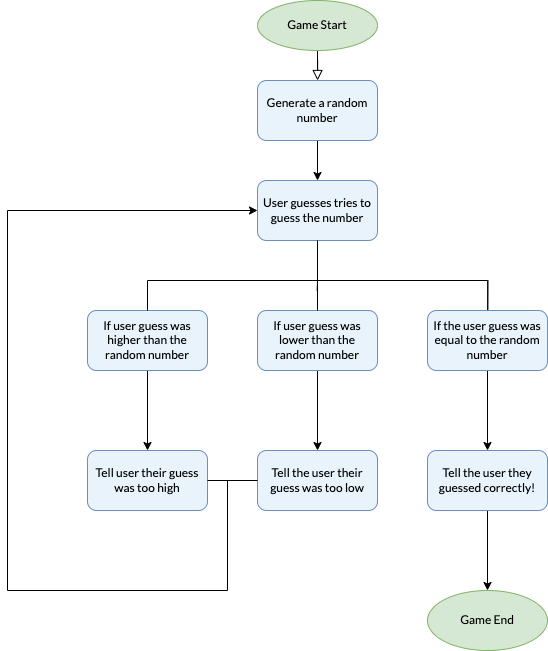

The diagram above was exported from draw.io. Its source (the exported page's mxGraphModel, read from the mxfile embedded in the PNG):
<mxGraphModel dx="1117" dy="610" grid="1" gridSize="10" guides="1" tooltips="1" connect="1" arrows="1" fold="1" page="1" pageScale="1" pageWidth="827" pageHeight="1169" math="0" shadow="0">
  <root>
    <mxCell id="WIyWlLk6GJQsqaUBKTNV-0" />
    <mxCell id="WIyWlLk6GJQsqaUBKTNV-1" parent="WIyWlLk6GJQsqaUBKTNV-0" />
    <mxCell id="WIyWlLk6GJQsqaUBKTNV-2" value="" style="rounded=0;html=1;jettySize=auto;orthogonalLoop=1;fontSize=11;endArrow=block;endFill=0;endSize=8;strokeWidth=1;shadow=0;labelBackgroundColor=none;edgeStyle=orthogonalEdgeStyle;fontFamily=Lato;fontSource=https%3A%2F%2Ffonts.googleapis.com%2Fcss%3Ffamily%3DLato;" parent="WIyWlLk6GJQsqaUBKTNV-1" target="qmcB-6Y-bDQ8Qka8QlNd-7" edge="1">
      <mxGeometry relative="1" as="geometry">
        <mxPoint x="430" y="60" as="sourcePoint" />
        <mxPoint x="430" y="190" as="targetPoint" />
      </mxGeometry>
    </mxCell>
    <mxCell id="qmcB-6Y-bDQ8Qka8QlNd-1" value="User guesses tries to guess the number" style="rounded=1;whiteSpace=wrap;html=1;fillColor=#E8F3FC;strokeColor=#6c8ebf;fontFamily=Lato;fontSource=https%3A%2F%2Ffonts.googleapis.com%2Fcss%3Ffamily%3DLato;" vertex="1" parent="WIyWlLk6GJQsqaUBKTNV-1">
      <mxGeometry x="370" y="190" width="120" height="60" as="geometry" />
    </mxCell>
    <mxCell id="qmcB-6Y-bDQ8Qka8QlNd-6" value="" style="edgeStyle=orthogonalEdgeStyle;rounded=0;orthogonalLoop=1;jettySize=auto;html=1;fontFamily=Lato;fontSource=https%3A%2F%2Ffonts.googleapis.com%2Fcss%3Ffamily%3DLato;" edge="1" parent="WIyWlLk6GJQsqaUBKTNV-1" source="qmcB-6Y-bDQ8Qka8QlNd-3" target="qmcB-6Y-bDQ8Qka8QlNd-5">
      <mxGeometry relative="1" as="geometry" />
    </mxCell>
    <mxCell id="qmcB-6Y-bDQ8Qka8QlNd-3" value="If user guess was higher than the random number" style="rounded=1;whiteSpace=wrap;html=1;fillColor=#E8F3FC;strokeColor=#6c8ebf;fontFamily=Lato;fontSource=https%3A%2F%2Ffonts.googleapis.com%2Fcss%3Ffamily%3DLato;" vertex="1" parent="WIyWlLk6GJQsqaUBKTNV-1">
      <mxGeometry x="200" y="320" width="120" height="60" as="geometry" />
    </mxCell>
    <mxCell id="qmcB-6Y-bDQ8Qka8QlNd-10" value="" style="edgeStyle=orthogonalEdgeStyle;rounded=0;orthogonalLoop=1;jettySize=auto;html=1;fontFamily=Lato;fontSource=https%3A%2F%2Ffonts.googleapis.com%2Fcss%3Ffamily%3DLato;" edge="1" parent="WIyWlLk6GJQsqaUBKTNV-1" source="qmcB-6Y-bDQ8Qka8QlNd-4" target="qmcB-6Y-bDQ8Qka8QlNd-9">
      <mxGeometry relative="1" as="geometry" />
    </mxCell>
    <mxCell id="qmcB-6Y-bDQ8Qka8QlNd-4" value="If user guess was lower than the random number" style="rounded=1;whiteSpace=wrap;html=1;fillColor=#E8F3FC;strokeColor=#6c8ebf;fontFamily=Lato;fontSource=https%3A%2F%2Ffonts.googleapis.com%2Fcss%3Ffamily%3DLato;" vertex="1" parent="WIyWlLk6GJQsqaUBKTNV-1">
      <mxGeometry x="370" y="320" width="120" height="60" as="geometry" />
    </mxCell>
    <mxCell id="qmcB-6Y-bDQ8Qka8QlNd-5" value="Tell user their guess was too high" style="whiteSpace=wrap;html=1;rounded=1;fillColor=#E8F3FC;strokeColor=#6c8ebf;fontFamily=Lato;fontSource=https%3A%2F%2Ffonts.googleapis.com%2Fcss%3Ffamily%3DLato;" vertex="1" parent="WIyWlLk6GJQsqaUBKTNV-1">
      <mxGeometry x="200" y="460" width="120" height="60" as="geometry" />
    </mxCell>
    <mxCell id="qmcB-6Y-bDQ8Qka8QlNd-8" value="" style="edgeStyle=orthogonalEdgeStyle;rounded=0;orthogonalLoop=1;jettySize=auto;html=1;fontFamily=Lato;fontSource=https%3A%2F%2Ffonts.googleapis.com%2Fcss%3Ffamily%3DLato;" edge="1" parent="WIyWlLk6GJQsqaUBKTNV-1" source="qmcB-6Y-bDQ8Qka8QlNd-7">
      <mxGeometry relative="1" as="geometry">
        <mxPoint x="430" y="190" as="targetPoint" />
      </mxGeometry>
    </mxCell>
    <mxCell id="qmcB-6Y-bDQ8Qka8QlNd-7" value="Generate a random number" style="rounded=1;whiteSpace=wrap;html=1;fillColor=#E8F3FC;strokeColor=#6c8ebf;fontFamily=Lato;fontSource=https%3A%2F%2Ffonts.googleapis.com%2Fcss%3Ffamily%3DLato;" vertex="1" parent="WIyWlLk6GJQsqaUBKTNV-1">
      <mxGeometry x="370" y="90" width="120" height="60" as="geometry" />
    </mxCell>
    <mxCell id="qmcB-6Y-bDQ8Qka8QlNd-9" value="Tell the user their guess was too low" style="whiteSpace=wrap;html=1;rounded=1;fillColor=#E8F3FC;strokeColor=#6c8ebf;fontFamily=Lato;fontSource=https%3A%2F%2Ffonts.googleapis.com%2Fcss%3Ffamily%3DLato;" vertex="1" parent="WIyWlLk6GJQsqaUBKTNV-1">
      <mxGeometry x="370" y="460" width="120" height="60" as="geometry" />
    </mxCell>
    <mxCell id="qmcB-6Y-bDQ8Qka8QlNd-15" value="" style="endArrow=none;html=1;rounded=0;entryX=0.5;entryY=1;entryDx=0;entryDy=0;fontFamily=Lato;fontSource=https%3A%2F%2Ffonts.googleapis.com%2Fcss%3Ffamily%3DLato;" edge="1" parent="WIyWlLk6GJQsqaUBKTNV-1" target="qmcB-6Y-bDQ8Qka8QlNd-1">
      <mxGeometry width="50" height="50" relative="1" as="geometry">
        <mxPoint x="430" y="290" as="sourcePoint" />
        <mxPoint x="430" y="280" as="targetPoint" />
      </mxGeometry>
    </mxCell>
    <mxCell id="qmcB-6Y-bDQ8Qka8QlNd-16" value="" style="endArrow=none;html=1;rounded=0;fontFamily=Lato;fontSource=https%3A%2F%2Ffonts.googleapis.com%2Fcss%3Ffamily%3DLato;" edge="1" parent="WIyWlLk6GJQsqaUBKTNV-1">
      <mxGeometry width="50" height="50" relative="1" as="geometry">
        <mxPoint x="260" y="290" as="sourcePoint" />
        <mxPoint x="600" y="290" as="targetPoint" />
      </mxGeometry>
    </mxCell>
    <mxCell id="qmcB-6Y-bDQ8Qka8QlNd-17" value="" style="endArrow=none;html=1;rounded=0;exitX=0.5;exitY=0;exitDx=0;exitDy=0;fontFamily=Lato;fontSource=https%3A%2F%2Ffonts.googleapis.com%2Fcss%3Ffamily%3DLato;" edge="1" parent="WIyWlLk6GJQsqaUBKTNV-1" source="qmcB-6Y-bDQ8Qka8QlNd-3">
      <mxGeometry width="50" height="50" relative="1" as="geometry">
        <mxPoint x="210" y="340" as="sourcePoint" />
        <mxPoint x="260" y="290" as="targetPoint" />
      </mxGeometry>
    </mxCell>
    <mxCell id="qmcB-6Y-bDQ8Qka8QlNd-18" value="" style="endArrow=none;html=1;rounded=0;fontFamily=Lato;fontSource=https%3A%2F%2Ffonts.googleapis.com%2Fcss%3Ffamily%3DLato;" edge="1" parent="WIyWlLk6GJQsqaUBKTNV-1">
      <mxGeometry width="50" height="50" relative="1" as="geometry">
        <mxPoint x="430" y="320" as="sourcePoint" />
        <mxPoint x="429.7" y="300" as="targetPoint" />
        <Array as="points">
          <mxPoint x="430" y="290" />
        </Array>
      </mxGeometry>
    </mxCell>
    <mxCell id="qmcB-6Y-bDQ8Qka8QlNd-19" value="" style="endArrow=none;html=1;rounded=0;fontFamily=Lato;fontSource=https%3A%2F%2Ffonts.googleapis.com%2Fcss%3Ffamily%3DLato;" edge="1" parent="WIyWlLk6GJQsqaUBKTNV-1" target="qmcB-6Y-bDQ8Qka8QlNd-20">
      <mxGeometry width="50" height="50" relative="1" as="geometry">
        <mxPoint x="600.3" y="320" as="sourcePoint" />
        <mxPoint x="600" y="300" as="targetPoint" />
        <Array as="points">
          <mxPoint x="600.3" y="290" />
        </Array>
      </mxGeometry>
    </mxCell>
    <mxCell id="qmcB-6Y-bDQ8Qka8QlNd-22" value="" style="edgeStyle=orthogonalEdgeStyle;rounded=0;orthogonalLoop=1;jettySize=auto;html=1;fontFamily=Lato;fontSource=https%3A%2F%2Ffonts.googleapis.com%2Fcss%3Ffamily%3DLato;" edge="1" parent="WIyWlLk6GJQsqaUBKTNV-1" source="qmcB-6Y-bDQ8Qka8QlNd-20" target="qmcB-6Y-bDQ8Qka8QlNd-21">
      <mxGeometry relative="1" as="geometry" />
    </mxCell>
    <mxCell id="qmcB-6Y-bDQ8Qka8QlNd-20" value="If the user guess was equal to the random number" style="rounded=1;whiteSpace=wrap;html=1;fillColor=#E8F3FC;strokeColor=#6c8ebf;fontFamily=Lato;fontSource=https%3A%2F%2Ffonts.googleapis.com%2Fcss%3Ffamily%3DLato;" vertex="1" parent="WIyWlLk6GJQsqaUBKTNV-1">
      <mxGeometry x="540.0000000000002" y="320" width="120" height="60" as="geometry" />
    </mxCell>
    <mxCell id="qmcB-6Y-bDQ8Qka8QlNd-24" value="" style="edgeStyle=orthogonalEdgeStyle;rounded=0;orthogonalLoop=1;jettySize=auto;html=1;fontFamily=Lato;fontSource=https%3A%2F%2Ffonts.googleapis.com%2Fcss%3Ffamily%3DLato;" edge="1" parent="WIyWlLk6GJQsqaUBKTNV-1" source="qmcB-6Y-bDQ8Qka8QlNd-21" target="qmcB-6Y-bDQ8Qka8QlNd-23">
      <mxGeometry relative="1" as="geometry" />
    </mxCell>
    <mxCell id="qmcB-6Y-bDQ8Qka8QlNd-21" value="Tell the user they guessed correctly!" style="whiteSpace=wrap;html=1;rounded=1;fillColor=#E8F3FC;strokeColor=#6c8ebf;fontFamily=Lato;fontSource=https%3A%2F%2Ffonts.googleapis.com%2Fcss%3Ffamily%3DLato;" vertex="1" parent="WIyWlLk6GJQsqaUBKTNV-1">
      <mxGeometry x="540.0000000000002" y="460" width="120" height="60" as="geometry" />
    </mxCell>
    <mxCell id="qmcB-6Y-bDQ8Qka8QlNd-23" value="Game End" style="ellipse;whiteSpace=wrap;html=1;rounded=1;fillColor=#d5e8d4;strokeColor=#82b366;fontFamily=Lato;fontSource=https%3A%2F%2Ffonts.googleapis.com%2Fcss%3Ffamily%3DLato;" vertex="1" parent="WIyWlLk6GJQsqaUBKTNV-1">
      <mxGeometry x="540.0000000000002" y="600" width="120" height="60" as="geometry" />
    </mxCell>
    <mxCell id="qmcB-6Y-bDQ8Qka8QlNd-25" value="Game Start" style="ellipse;whiteSpace=wrap;html=1;fillColor=#d5e8d4;strokeColor=#82b366;fontFamily=Lato;fontSource=https%3A%2F%2Ffonts.googleapis.com%2Fcss%3Ffamily%3DLato;" vertex="1" parent="WIyWlLk6GJQsqaUBKTNV-1">
      <mxGeometry x="370" y="10" width="120" height="50" as="geometry" />
    </mxCell>
    <mxCell id="qmcB-6Y-bDQ8Qka8QlNd-28" value="" style="endArrow=none;html=1;rounded=0;entryX=0;entryY=0.5;entryDx=0;entryDy=0;fontFamily=Lato;fontSource=https%3A%2F%2Ffonts.googleapis.com%2Fcss%3Ffamily%3DLato;" edge="1" parent="WIyWlLk6GJQsqaUBKTNV-1" target="qmcB-6Y-bDQ8Qka8QlNd-9">
      <mxGeometry width="50" height="50" relative="1" as="geometry">
        <mxPoint x="320" y="490" as="sourcePoint" />
        <mxPoint x="370" y="440" as="targetPoint" />
      </mxGeometry>
    </mxCell>
    <mxCell id="qmcB-6Y-bDQ8Qka8QlNd-29" value="" style="endArrow=none;html=1;rounded=0;fontFamily=Lato;fontSource=https%3A%2F%2Ffonts.googleapis.com%2Fcss%3Ffamily%3DLato;" edge="1" parent="WIyWlLk6GJQsqaUBKTNV-1">
      <mxGeometry width="50" height="50" relative="1" as="geometry">
        <mxPoint x="340" y="600" as="sourcePoint" />
        <mxPoint x="340" y="490" as="targetPoint" />
      </mxGeometry>
    </mxCell>
    <mxCell id="qmcB-6Y-bDQ8Qka8QlNd-30" value="" style="endArrow=none;html=1;rounded=0;fontFamily=Lato;fontSource=https%3A%2F%2Ffonts.googleapis.com%2Fcss%3Ffamily%3DLato;" edge="1" parent="WIyWlLk6GJQsqaUBKTNV-1">
      <mxGeometry width="50" height="50" relative="1" as="geometry">
        <mxPoint x="120" y="600" as="sourcePoint" />
        <mxPoint x="340" y="600" as="targetPoint" />
      </mxGeometry>
    </mxCell>
    <mxCell id="qmcB-6Y-bDQ8Qka8QlNd-31" value="" style="endArrow=none;html=1;rounded=0;fontFamily=Lato;fontSource=https%3A%2F%2Ffonts.googleapis.com%2Fcss%3Ffamily%3DLato;" edge="1" parent="WIyWlLk6GJQsqaUBKTNV-1">
      <mxGeometry width="50" height="50" relative="1" as="geometry">
        <mxPoint x="120" y="600" as="sourcePoint" />
        <mxPoint x="120" y="220" as="targetPoint" />
      </mxGeometry>
    </mxCell>
    <mxCell id="qmcB-6Y-bDQ8Qka8QlNd-32" value="" style="endArrow=classic;html=1;rounded=0;entryX=0;entryY=0.5;entryDx=0;entryDy=0;fontFamily=Lato;fontSource=https%3A%2F%2Ffonts.googleapis.com%2Fcss%3Ffamily%3DLato;" edge="1" parent="WIyWlLk6GJQsqaUBKTNV-1" target="qmcB-6Y-bDQ8Qka8QlNd-1">
      <mxGeometry width="50" height="50" relative="1" as="geometry">
        <mxPoint x="120" y="220" as="sourcePoint" />
        <mxPoint x="450" y="350" as="targetPoint" />
      </mxGeometry>
    </mxCell>
  </root>
</mxGraphModel>